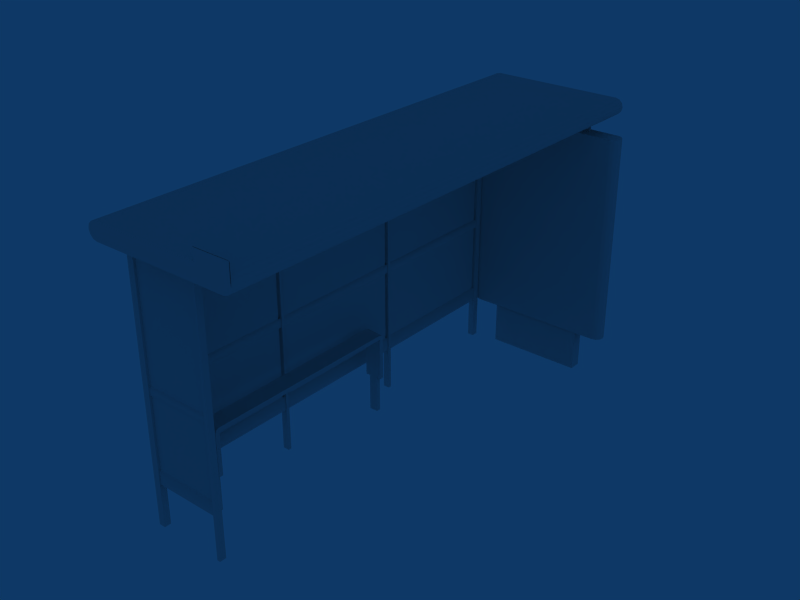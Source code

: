 # Source: Insignia.blend  (saved by Blender 2.49.2; exported with 4.5.12 LTS)
import bpy
from mathutils import Matrix  # noqa: F401  (used for matrix-valued properties, if any)

bpy.ops.wm.read_factory_settings(use_empty=True)
scene = bpy.context.scene
scene.name = 'Scene'

# ---- collections
col_collection_1 = bpy.data.collections.new('Collection 1'); scene.collection.children.link(col_collection_1)

# ---- world
world_world = bpy.data.worlds.new('World'); scene.world = world_world
world_world.color = (0.05656, 0.2208, 0.4)
world_world.use_sun_shadow = False
world_world.sun_shadow_jitter_overblur = 0.0
world_world.cycles.sampling_method = 'MANUAL'
world_world.cycles.sample_map_resolution = 256

# ---- meshes
me_cube = bpy.data.meshes.new('Cube')
me_cube.from_pydata([(0.01, -1.945, 0.28), (0.01, -0.695, 0.28), (0.01, -0.695, 2.22), (0.01, -1.945, 2.22), (0.255, 2.155, 0.15), (1.155, 2.155, 0.15), (1.155, 2.155, -0.25), (0.255, 2.155, -0.25), (0.255, 2.045, -0.25), (1.155, 2.045, -0.25), (1.155, 2.045, 0.15), (0.255, 2.045, 0.15), (-0.004952, 2.062, 2.1), (-0.015, 2.1, 2.1), (-0.004952, 2.137, 2.1), (0.0225, 2.165, 2.1), (0.06, 2.025, 2.1), (0.0225, 2.035, 2.1), (-0.015, 2.1, 0.15), (-0.004952, 2.062, 0.15), (-0.004952, 2.137, 0.15), (0.0225, 2.165, 0.15), (0.0225, 2.035, 0.15), (0.06, 2.025, 0.15), (1.35, 2.025, 0.15), (1.35, 2.175, 0.15), (1.387, 2.165, 0.15), (1.387, 2.035, 0.15), (1.415, 2.062, 0.15), (1.415, 2.137, 0.15), (1.425, 2.1, 0.15), (1.387, 2.165, 2.1), (1.35, 2.175, 2.1), (1.387, 2.035, 2.1), (1.415, 2.062, 2.1), (1.425, 2.1, 2.1), (1.415, 2.137, 2.1), (0.06, 2.175, 2.1), (1.35, 2.025, 2.1), (0.06, 2.175, 0.15), (0.02, -1.965, 0.15), (0.02, -1.965, 0.27), (0.02, -1.965, 2.22), (0.02, -1.965, 2.25), (0.02, -0.675, 2.25), (0.02, -0.675, 2.22), (0.01, -1.965, 0.28), (0.01, -0.675, 0.28), (0.02, -0.675, 0.27), (0.02, -0.675, 0.15), (0.03, -1.965, -0.25), (0.03, -1.965, 2.25), (0.03, -2.025, 2.25), (0.03, -2.025, -0.25), (-0.03, -1.965, -0.25), (-0.03, -1.965, 2.25), (0.03, -1.965, 2.25), (0.03, -1.965, -0.25), (-0.03, -2.025, -0.25), (-0.03, -2.025, 2.25), (-0.03, -1.965, 2.25), (-0.03, -1.965, -0.25), (0.03, -2.025, -0.25), (0.03, -2.025, 2.25), (-0.03, -2.025, 2.25), (-0.03, -2.025, -0.25), (-0.03, -0.675, -0.25), (-0.03, -0.675, 2.31), (0.03, -0.675, 2.31), (0.03, -0.675, -0.25), (-0.03, -0.645, -0.25), (-0.03, -0.645, 2.31), (-0.03, -0.675, 2.31), (-0.03, -0.675, -0.25), (0.03, -0.645, -0.25), (0.03, -0.645, 2.31), (-0.03, -0.645, 2.31), (-0.03, -0.645, -0.25), (0.03, -0.675, -0.25), (0.03, -0.675, 2.31), (0.03, -0.645, 2.31), (0.03, -0.645, -0.25), (-0.02, -1.965, 2.22), (0.02, -1.965, 2.22), (0.02, -0.675, 2.22), (-0.02, -0.675, 2.22), (-0.02, -0.675, 0.15), (-0.02, -0.675, 0.27), (-0.01, -0.675, 0.28), (-0.01, -1.965, 0.28), (-0.02, -0.675, 2.22), (-0.02, -0.675, 2.25), (-0.02, -1.965, 2.25), (-0.02, -1.965, 2.22), (-0.02, -1.965, 0.27), (-0.02, -1.965, 0.15), (-0.02, -0.675, 0.94), (-0.02, -1.965, 0.94), (-0.02, -0.675, 1.01), (-0.02, -1.965, 1.01), (-0.01, -0.675, 0.93), (-0.01, -1.965, 0.93), (-0.01, -0.675, 1.02), (-0.01, -1.965, 1.02), (-0.01, -1.945, 2.22), (-0.01, -0.695, 2.22), (-0.01, -0.695, 0.28), (-0.01, -1.945, 0.28), (-0.01, -0.645, 1.02), (-0.01, 0.645, 1.02), (-0.01, -0.645, 0.93), (-0.01, 0.645, 0.93), (-0.02, -0.645, 1.01), (-0.02, 0.645, 1.01), (-0.02, -0.645, 0.94), (-0.02, 0.645, 0.94), (-0.02, -0.645, 0.15), (-0.02, -0.645, 0.27), (-0.02, -0.645, 2.22), (-0.02, -0.645, 2.25), (-0.02, 0.645, 2.25), (-0.02, 0.645, 2.22), (-0.01, -0.645, 0.28), (-0.01, 0.645, 0.28), (-0.02, 0.645, 0.27), (-0.02, 0.645, 0.15), (-0.02, 0.645, 2.22), (0.02, 0.645, 2.22), (0.02, -0.645, 2.22), (-0.02, -0.645, 2.22), (0.02, 0.645, 0.15), (0.02, 0.645, 0.27), (0.01, 0.645, 0.28), (0.01, -0.645, 0.28), (0.02, 0.645, 2.22), (0.02, 0.645, 2.25), (0.02, -0.645, 2.25), (0.02, -0.645, 2.22), (0.02, -0.645, 0.27), (0.02, -0.645, 0.15), (0.02, 0.645, 0.94), (0.02, -0.645, 0.94), (0.02, 0.645, 1.01), (0.02, -0.645, 1.01), (0.01, 0.645, 0.93), (0.01, -0.645, 0.93), (0.01, 0.645, 1.02), (0.01, -0.645, 1.02), (0.01, 0.675, 1.02), (0.01, 1.965, 1.02), (0.01, 0.675, 0.93), (0.01, 1.965, 0.93), (0.02, 0.675, 1.01), (0.02, 1.965, 1.01), (0.02, 0.675, 0.94), (0.02, 1.965, 0.94), (0.02, 0.675, 0.15), (0.02, 0.675, 0.27), (0.02, 0.675, 2.22), (0.02, 0.675, 2.25), (0.02, 1.965, 2.25), (0.02, 1.965, 2.22), (0.01, 0.675, 0.28), (0.01, 1.965, 0.28), (0.02, 1.965, 0.27), (0.02, 1.965, 0.15), (-0.02, 0.675, 2.22), (0.02, 0.675, 2.22), (0.02, 1.965, 2.22), (-0.02, 1.965, 2.22), (-0.02, 1.965, 0.15), (-0.02, 1.965, 0.27), (-0.01, 1.965, 0.28), (-0.01, 0.675, 0.28), (-0.02, 1.965, 2.22), (-0.02, 1.965, 2.25), (-0.02, 0.675, 2.25), (-0.02, 0.675, 2.22), (-0.02, 0.675, 0.27), (-0.02, 0.675, 0.15), (-0.02, 1.965, 0.94), (-0.02, 0.675, 0.94), (-0.02, 1.965, 1.01), (-0.02, 0.675, 1.01), (-0.01, 1.965, 0.93), (-0.01, 0.675, 0.93), (-0.01, 1.965, 1.02), (-0.01, 0.675, 1.02), (0.03, 0.675, -0.25), (0.03, 0.675, 2.31), (0.03, 0.645, 2.31), (0.03, 0.645, -0.25), (-0.03, 0.675, -0.25), (-0.03, 0.675, 2.31), (0.03, 0.675, 2.31), (0.03, 0.675, -0.25), (-0.03, 0.645, -0.25), (-0.03, 0.645, 2.31), (-0.03, 0.675, 2.31), (-0.03, 0.675, -0.25), (0.03, 0.645, -0.25), (0.03, 0.645, 2.31), (-0.03, 0.645, 2.31), (-0.03, 0.645, -0.25), (-0.03, 1.965, -0.25), (-0.03, 1.965, 2.25), (0.03, 1.965, 2.25), (0.03, 1.965, -0.25), (-0.03, 2.025, -0.25), (-0.03, 2.025, 2.25), (-0.03, 1.965, 2.25), (-0.03, 1.965, -0.25), (0.03, 2.025, -0.25), (0.03, 2.025, 2.25), (-0.03, 2.025, 2.25), (-0.03, 2.025, -0.25), (0.03, 1.965, -0.25), (0.03, 1.965, 2.25), (0.03, 2.025, 2.25), (0.03, 2.025, -0.25), (-0.01, -0.625, 0.28), (-0.01, 0.625, 0.28), (-0.01, 0.625, 2.22), (-0.01, -0.625, 2.22), (0.01, -0.625, 2.22), (0.01, 0.625, 2.22), (0.01, 0.625, 0.28), (0.01, -0.625, 0.28), (0.01, 0.695, 0.28), (0.01, 1.945, 0.28), (0.01, 1.945, 2.22), (0.01, 0.695, 2.22), (-0.01, 0.695, 2.22), (-0.01, 1.945, 2.22), (-0.01, 1.945, 0.28), (-0.01, 0.695, 0.28), (0.63, -1.965, -0.25), (0.63, -1.965, 2.26), (0.66, -1.965, 2.26), (0.66, -1.965, -0.25), (0.63, -2.025, -0.25), (0.63, -2.025, 2.26), (0.63, -1.965, 2.26), (0.63, -1.965, -0.25), (0.66, -2.025, -0.25), (0.66, -2.025, 2.26), (0.63, -2.025, 2.26), (0.63, -2.025, -0.25), (0.66, -1.965, -0.25), (0.66, -1.965, 2.26), (0.66, -2.025, 2.26), (0.66, -2.025, -0.25), (0.03, -1.975, 0.15), (0.03, -1.975, 0.27), (0.03, -1.985, 0.28), (0.63, -1.985, 0.28), (0.63, -1.975, 0.27), (0.63, -1.975, 0.15), (0.63, -2.015, 0.15), (0.63, -2.015, 0.27), (0.63, -2.005, 0.28), (0.03, -2.005, 0.28), (0.03, -2.015, 0.27), (0.03, -2.015, 0.15), (0.03, -1.985, 1.02), (0.63, -1.985, 1.02), (0.03, -1.985, 0.93), (0.63, -1.985, 0.93), (0.03, -1.975, 1.01), (0.63, -1.975, 1.01), (0.03, -1.975, 0.94), (0.63, -1.975, 0.94), (0.63, -2.015, 0.94), (0.03, -2.015, 0.94), (0.63, -2.015, 1.01), (0.03, -2.015, 1.01), (0.63, -2.005, 0.93), (0.03, -2.005, 0.93), (0.63, -2.005, 1.02), (0.03, -2.005, 1.02), (0.03, -1.975, 2.22), (0.03, -1.975, 2.25), (0.63, -1.975, 2.25), (0.63, -1.975, 2.22), (0.63, -2.015, 2.22), (0.63, -2.015, 2.25), (0.03, -2.015, 2.25), (0.03, -2.015, 2.22), (-0.03, 2.13, 2.25), (-0.03, 2.07, 2.25), (1.2, 2.13, 2.25), (1.2, 2.07, 2.25), (-0.03, 2.13, 2.31), (1.2, 2.13, 2.31), (1.2, 2.07, 2.31), (-0.03, 2.07, 2.31), (-0.03, -2.025, 2.31), (1.2, -2.025, 2.31), (1.2, -1.965, 2.31), (-0.03, -1.965, 2.31), (1.2, -2.025, 2.25), (1.2, -1.965, 2.25), (-0.03, -2.025, 2.25), (-0.03, -1.965, 2.25), (1.2, 2.345, 2.31), (-0.03, 2.345, 2.31), (1.2, -2.24, 2.31), (-0.03, -2.24, 2.31), (1.2, 2.345, 2.22), (-0.03, 2.345, 2.22), (-0.03, -2.24, 2.22), (1.2, -2.24, 2.22), (-0.03, 2.35, 2.22), (1.2, 2.35, 2.37), (-0.03, 2.35, 2.37), (-0.03, -2.245, 2.22), (-0.03, -2.245, 2.37), (1.2, -2.245, 2.37), (1.237, 2.35, 2.36), (1.238, -2.245, 2.36), (1.265, 2.35, 2.333), (1.2, 2.35, 2.22), (1.237, 2.35, 2.23), (1.238, -2.245, 2.23), (1.265, -2.245, 2.258), (1.265, 2.35, 2.258), (1.275, 2.35, 2.295), (1.275, -2.245, 2.295), (1.2, -2.245, 2.22), (1.265, -2.245, 2.333), (-0.09495, -2.245, 2.333), (-0.105, -2.245, 2.295), (-0.105, 2.35, 2.295), (-0.09495, 2.35, 2.258), (-0.09495, -2.245, 2.258), (-0.0675, -2.245, 2.23), (-0.0675, 2.35, 2.23), (-0.09495, 2.35, 2.333), (-0.0675, -2.245, 2.36), (-0.0675, 2.35, 2.36), (1.115, 2.09, 2.25), (1.115, 2.09, 2.1), (1.115, 2.11, 2.25), (1.115, 2.11, 2.1), (1.095, 2.11, 2.1), (1.095, 2.11, 2.25), (1.095, 2.09, 2.1), (1.095, 2.09, 2.25), (0.295, 2.09, 2.25), (0.295, 2.09, 2.1), (0.295, 2.11, 2.25), (0.295, 2.11, 2.1), (0.315, 2.11, 2.1), (0.315, 2.11, 2.25), (0.315, 2.09, 2.1), (0.315, 2.09, 2.25), (-0.03, -1.965, 2.25), (-0.03, -2.025, 2.25), (1.2, -1.965, 2.25), (1.2, -2.025, 2.25), (1.2, 2.07, 2.25), (1.2, 2.13, 2.25), (-0.03, 2.07, 2.25), (-0.03, 2.13, 2.25), (0.06, 2.1, 2.1), (0.0225, 2.165, 2.1), (0.06, 2.175, 2.1), (0.0225, 2.035, 2.1), (-0.004952, 2.062, 2.1), (-0.015, 2.1, 2.1), (-0.004952, 2.137, 2.1), (1.35, 2.025, 2.1), (1.415, 2.137, 2.1), (1.425, 2.1, 2.1), (1.415, 2.062, 2.1), (1.387, 2.035, 2.1), (1.35, 2.175, 2.1), (1.387, 2.165, 2.1), (1.35, 2.1, 2.1), (0.06, 2.025, 2.1), (-0.0675, 2.35, 2.36), (-0.09495, 2.35, 2.333), (-0.0675, 2.35, 2.23), (-0.09495, 2.35, 2.258), (-0.105, 2.35, 2.295), (-0.03, 2.35, 2.295), (1.2, 2.35, 2.295), (1.275, 2.35, 2.295), (1.265, 2.35, 2.258), (1.237, 2.35, 2.23), (1.2, 2.35, 2.22), (1.265, 2.35, 2.333), (1.237, 2.35, 2.36), (-0.03, 2.35, 2.37), (1.2, 2.35, 2.37), (-0.03, 2.35, 2.22), (-0.0675, -2.245, 2.36), (-0.0675, -2.245, 2.23), (-0.09495, -2.245, 2.258), (-0.03, -2.245, 2.295), (-0.105, -2.245, 2.295), (-0.09495, -2.245, 2.333), (1.2, -2.245, 2.22), (1.275, -2.245, 2.295), (1.2, -2.245, 2.295), (1.265, -2.245, 2.258), (1.238, -2.245, 2.23), (-0.03, -2.245, 2.37), (-0.03, -2.245, 2.22), (0.255, 2.045, 0.15), (1.155, 2.045, 0.15), (1.155, 2.045, -0.25), (0.255, 2.045, -0.25), (0.255, 2.155, -0.25), (1.155, 2.155, -0.25), (1.155, 2.155, 0.15), (0.255, 2.155, 0.15), (0.01, -1.965, 1.02), (0.01, -0.675, 1.02), (0.01, -1.965, 0.93), (0.01, -0.675, 0.93), (0.02, -1.965, 1.01), (0.02, -0.675, 1.01), (0.02, -1.965, 0.94), (0.02, -0.675, 0.94), (1.275, -2.245, 2.37), (1.2, -2.245, 2.37), (1.275, -2.245, 2.47), (0.95, -2.245, 2.47), (0.95, -2.245, 2.37), (0.95, -2.24, 2.37), (0.95, -2.24, 2.47), (1.275, -2.24, 2.47), (1.2, -2.24, 2.37), (1.275, -2.24, 2.37), (1.2, -2.24, 2.295), (1.275, -2.24, 2.295), (0.13, -1.63, -0.25), (0.13, -1.63, 0.1), (0.21, -1.63, 0.1), (0.21, -1.63, -0.25), (0.25, -1.63, 0.1), (0.09, -1.63, 0.1), (0.25, -1.62, 0.53), (0.09, -1.62, 0.54), (0.25, -1.59, 0.54), (0.09, -1.59, 0.55), (0.09, -1.63, 0.51), (0.25, -1.63, 0.5), (0.09, 0.27, 0.55), (0.25, 0.27, 0.54), (0.09, -1.59, 0.51), (0.09, -1.59, 0.1), (0.13, -1.59, -0.25), (0.13, -1.59, 0.1), (0.09, -1.63, 0.51), (0.09, -1.63, 0.1), (0.13, -1.63, -0.25), (0.13, -1.63, 0.1), (0.25, -1.59, 0.1), (0.21, -1.59, -0.25), (0.21, -1.59, 0.1), (0.25, -1.63, 0.5), (0.25, -1.62, 0.53), (0.25, -1.63, 0.1), (0.21, -1.63, -0.25), (0.21, -1.63, 0.1), (0.25, -1.59, 0.5), (0.09, -1.59, 0.1), (0.25, -1.59, 0.1), (0.09, -1.59, 0.51), (0.13, -1.59, -0.25), (0.21, -1.59, -0.25), (0.21, -1.59, 0.1), (0.13, -1.59, 0.1), (0.25, 0.27, 0.54), (0.25, -1.59, 0.5), (0.25, 0.27, 0.5), (0.25, -1.59, 0.54), (0.09, -0.66, 0.55), (0.25, -0.66, 0.54), (0.09, -1.125, 0.55), (0.09, -0.195, 0.55), (0.25, -1.125, 0.54), (0.25, -0.195, 0.54), (0.25, -0.66, 0.54), (0.25, -0.66, 0.5), (0.25, -0.195, 0.54), (0.25, -1.125, 0.54), (0.25, -1.125, 0.5), (0.25, -0.195, 0.5), (0.25, 0.27, 0.54), (0.25, 0.27, 0.5), (0.21, 0.31, 0.1), (0.21, 0.31, -0.25), (0.25, 0.31, 0.1), (0.25, 0.3, 0.53), (0.25, 0.31, 0.5), (0.21, 0.27, 0.1), (0.21, 0.27, -0.25), (0.25, 0.27, 0.1), (0.13, 0.31, 0.1), (0.13, 0.31, -0.25), (0.09, 0.31, 0.1), (0.09, 0.31, 0.51), (0.13, 0.27, 0.1), (0.13, 0.27, -0.25), (0.09, 0.27, 0.1), (0.09, 0.27, 0.51), (0.25, 0.31, 0.5), (0.09, 0.31, 0.51), (0.09, 0.27, 0.55), (0.25, 0.27, 0.54), (0.09, 0.3, 0.54), (0.25, 0.3, 0.53), (0.09, 0.31, 0.1), (0.25, 0.31, 0.1), (0.21, 0.31, -0.25), (0.21, 0.31, 0.1), (0.13, 0.31, 0.1), (0.13, 0.31, -0.25), (0.13, 0.27, 0.1), (0.21, 0.27, 0.1), (0.21, 0.27, -0.25), (0.13, 0.27, -0.25), (0.09, 0.27, 0.51), (0.25, 0.27, 0.1), (0.09, 0.27, 0.1), (0.25, 0.27, 0.5), (0.7176, 0.1326, 2.3), (0.6568, 0.1732, 2.3), (0.585, 0.1875, 2.3), (0.5132, 0.1732, 2.3), (0.4524, 0.1326, 2.3), (0.4118, 0.07175, 2.3), (0.3975, -6.557e-07, 2.3), (0.4118, -0.07175, 2.3), (0.4524, -0.1326, 2.3), (0.5132, -0.1732, 2.3), (0.585, -0.1875, 2.3), (0.6568, -0.1732, 2.3), (0.7176, -0.1326, 2.3), (0.7582, -0.07175, 2.3), (0.7725, -5.364e-07, 2.3), (0.7582, 0.07175, 2.3), (0.585, -7.153e-07, 2.265), (0.03, -1.985, 0.28), (0.63, -1.985, 0.28), (0.63, -1.985, 2.22), (0.03, -1.985, 2.22), (0.03, -2.005, 2.22), (0.63, -2.005, 2.22), (0.63, -2.005, 0.28), (0.03, -2.005, 0.28)], [], [(0, 1, 2, 3), (9, 6, 5, 10), (11, 4, 7, 8), (13, 18, 19, 12), (14, 20, 18, 13), (15, 21, 20, 14), (17, 22, 23, 16), (12, 19, 22, 17), (39, 21, 15, 37), (33, 38, 24, 27), (36, 29, 26, 31), (31, 26, 25, 32), (33, 27, 28, 34), (34, 28, 30, 35), (35, 30, 29, 36), (39, 37, 32, 25), (16, 23, 24, 38), (44, 43, 42, 45), (48, 47, 46, 41), (49, 48, 41, 40), (50, 51, 52, 53), (57, 54, 55, 56), (58, 59, 60, 61), (65, 62, 63, 64), (66, 69, 68, 67), (73, 72, 71, 70), (74, 77, 76, 75), (81, 80, 79, 78), (84, 83, 82, 85), (86, 95, 94, 87), (87, 94, 89, 88), (91, 90, 93, 92), (96, 97, 99, 98), (97, 96, 100, 101), (98, 99, 103, 102), (107, 104, 105, 106), (113, 112, 108, 109), (114, 115, 111, 110), (115, 114, 112, 113), (120, 121, 118, 119), (124, 117, 122, 123), (125, 116, 117, 124), (127, 128, 129, 126), (130, 131, 138, 139), (131, 132, 133, 138), (135, 136, 137, 134), (140, 142, 143, 141), (141, 145, 144, 140), (142, 146, 147, 143), (153, 149, 148, 152), (154, 150, 151, 155), (155, 153, 152, 154), (160, 159, 158, 161), (164, 163, 162, 157), (165, 164, 157, 156), (168, 167, 166, 169), (170, 179, 178, 171), (171, 178, 173, 172), (175, 174, 177, 176), (180, 181, 183, 182), (181, 180, 184, 185), (182, 183, 187, 186), (188, 189, 190, 191), (195, 192, 193, 194), (196, 197, 198, 199), (203, 200, 201, 202), (204, 207, 206, 205), (211, 210, 209, 208), (212, 215, 214, 213), (219, 218, 217, 216), (220, 223, 222, 221), (227, 226, 225, 224), (228, 229, 230, 231), (235, 232, 233, 234), (236, 237, 238, 239), (243, 240, 241, 242), (244, 245, 246, 247), (251, 248, 249, 250), (256, 253, 254, 255), (257, 252, 253, 256), (258, 259, 262, 263), (259, 260, 261, 262), (269, 268, 264, 265), (270, 271, 267, 266), (271, 270, 268, 269), (272, 274, 275, 273), (273, 277, 276, 272), (274, 278, 279, 275), (282, 283, 280, 281), (285, 286, 287, 284), (290, 288, 292, 293), (289, 291, 294, 295), (302, 300, 297, 296), (301, 303, 299, 298), (304, 306, 307, 305), (304, 305, 309, 308), (305, 307, 310, 309), (307, 306, 311, 310), (306, 304, 308, 311), (313, 314, 316, 317), (313, 317, 319, 318), (318, 319, 329, 320), (320, 329, 327, 326), (322, 323, 328, 321), (325, 324, 323, 322), (326, 327, 324, 325), (332, 333, 334, 331), (333, 336, 335, 334), (336, 312, 315, 335), (337, 332, 331, 330), (339, 337, 330, 338), (314, 339, 338, 316), (340, 341, 343, 342), (342, 343, 344, 345), (341, 340, 347, 346), (344, 346, 347, 345), (351, 349, 348, 350), (354, 355, 348, 349), (353, 352, 351, 350), (355, 354, 352, 353), (356, 358, 359, 357), (363, 361, 360, 362), (366, 365, 370, 364), (370, 369, 368, 364), (379, 364, 368, 367), (371, 375, 374, 378), (372, 378, 374, 373), (376, 378, 372, 377), (371, 376, 366, 379), (381, 380, 393, 385), (381, 385, 383, 384), (383, 385, 395, 382), (388, 389, 390, 386), (391, 387, 388, 386), (391, 386, 394, 392), (395, 393, 394, 390), (398, 397, 408, 399), (401, 400, 398, 399), (401, 399, 407, 396), (405, 404, 402, 406), (402, 426, 407, 408), (409, 412, 411, 410), (416, 415, 414, 413), (422, 418, 417, 421), (423, 419, 420, 424), (424, 422, 421, 423), (404, 405, 403), (404, 403, 425, 426), (427, 428, 429, 425), (432, 434, 430, 431), (435, 433, 434, 436), (438, 437, 440, 439), (443, 445, 446, 444), (448, 443, 444, 447), (441, 448, 447, 442), (456, 455, 451, 452), (458, 454, 453, 457), (463, 462, 476, 478), (464, 459, 476, 462), (466, 465, 460, 461), (469, 468, 470, 467), (473, 472, 471, 474), (445, 483, 481, 446), (483, 480, 479, 481), (480, 484, 482, 479), (484, 450, 449, 482), (475, 487, 490, 477), (487, 485, 486, 490), (485, 488, 489, 486), (488, 478, 476, 489), (493, 498, 499, 494), (495, 497, 492, 500), (496, 491, 492, 497), (501, 502, 506, 505), (503, 507, 508, 504), (516, 515, 510, 509), (509, 510, 513, 514), (514, 513, 511, 512), (519, 518, 517, 520), (522, 521, 524, 523), (526, 528, 525, 527), (530, 529, 545), (531, 530, 545), (532, 531, 545), (533, 532, 545), (534, 533, 545), (535, 534, 545), (536, 535, 545), (537, 536, 545), (538, 537, 545), (539, 538, 545), (540, 539, 545), (541, 540, 545), (542, 541, 545), (543, 542, 545), (544, 543, 545), (529, 544, 545), (546, 549, 548, 547), (553, 552, 551, 550)])
me_cube.polygons.foreach_set('use_smooth', [1, 1, 1, 1, 1, 1, 1, 1, 1, 1, 1, 1, 1, 1, 1, 1, 1, 1, 1, 1, 1, 1, 1, 1, 1, 1, 1, 1, 1, 1, 1, 1, 1, 1, 1, 1, 1, 1, 1, 1, 1, 1, 1, 1, 1, 1, 1, 1, 1, 1, 1, 1, 1, 1, 1, 1, 1, 1, 1, 1, 1, 1, 1, 1, 1, 1, 1, 1, 1, 1, 1, 1, 1, 1, 1, 1, 1, 1, 1, 1, 1, 1, 1, 1, 1, 1, 1, 1, 1, 1, 1, 1, 1, 1, 1, 1, 1, 1, 1, 1, 1, 1, 1, 1, 1, 1, 1, 1, 1, 1, 1, 1, 1, 1, 1, 1, 1, 1, 1, 1, 1, 1, 1, 1, 1, 1, 1, 1, 1, 1, 1, 1, 1, 1, 1, 1, 1, 1, 1, 1, 1, 1, 1, 1, 1, 1, 1, 1, 1, 1, 1, 1, 1, 1, 1, 1, 1, 1, 1, 1, 1, 1, 1, 1, 1, 1, 1, 1, 1, 1, 1, 1, 1, 1, 1, 1, 1, 1, 1, 1, 1, 0, 0, 0, 0, 0, 0, 0, 0, 0, 0, 0, 0, 0, 0, 0, 0, 1, 1])
_uv = me_cube.uv_layers.new(name='UVTex')
_uv.uv.foreach_set('vector', [0.001953, 6.145e-08, 0.3242, 0.0, 0.3242, 0.9961, 0.001953, 0.9961, 0.3594, 0.3477, 0.3594, 0.4102, 0.332, 0.4102, 0.332, 0.3477, 0.332, 0.4102, 0.332, 0.3477, 0.3594, 0.3477, 0.3594, 0.4102, 0.3437, 0.3477, 0.3437, 0.9961, 0.3464, 0.9961, 0.3464, 0.3477, 0.3411, 0.3477, 0.3411, 0.9961, 0.3437, 0.9961, 0.3437, 0.3477, 0.3385, 0.3477, 0.3385, 0.9961, 0.3411, 0.9961, 0.3411, 0.3477, 0.349, 0.3477, 0.349, 0.9961, 0.3516, 0.9961, 0.3516, 0.3477, 0.3464, 0.3477, 0.3464, 0.9961, 0.349, 0.9961, 0.349, 0.3477, 0.3359, 0.9961, 0.3385, 0.9961, 0.3385, 0.3477, 0.3359, 0.3477, 0.3385, 0.3477, 0.3359, 0.3477, 0.3359, 0.9961, 0.3385, 0.9961, 0.3464, 0.3477, 0.3464, 0.9961, 0.349, 0.9961, 0.349, 0.3477, 0.349, 0.3477, 0.349, 0.9961, 0.3516, 0.9961, 0.3516, 0.3477, 0.3385, 0.3477, 0.3385, 0.9961, 0.3411, 0.9961, 0.3411, 0.3477, 0.3411, 0.3477, 0.3411, 0.9961, 0.3437, 0.9961, 0.3437, 0.3477, 0.3437, 0.3477, 0.3437, 0.9961, 0.3464, 0.9961, 0.3464, 0.3477, 0.7285, 0.0, 0.7285, 1.0, 0.3906, 1.0, 0.3906, 6.113e-08, 0.3906, 1.0, 0.3906, 6.113e-08, 0.7285, 0.0, 0.7285, 1.0, 0.3438, 0.9961, 0.3437, 0.3477, 0.3594, 0.3477, 0.3594, 0.9961, 0.332, 0.9961, 0.3281, 0.9961, 0.3281, 0.3477, 0.332, 0.3477, 0.3594, 0.9961, 0.332, 0.9961, 0.332, 0.3477, 0.3594, 0.3477, 0.3516, 0.3477, 0.3516, 0.9961, 0.3359, 0.9961, 0.3359, 0.3477, 0.3516, 0.3477, 0.3359, 0.3477, 0.3359, 0.9961, 0.3516, 0.9961, 0.3516, 0.3477, 0.3516, 0.9961, 0.3359, 0.9961, 0.3359, 0.3477, 0.3516, 0.3477, 0.3359, 0.3477, 0.3359, 0.9961, 0.3516, 0.9961, 0.3516, 0.3477, 0.3359, 0.3477, 0.3359, 0.9961, 0.3516, 0.9961, 0.3516, 0.3477, 0.3516, 0.9961, 0.3359, 0.9961, 0.3359, 0.3477, 0.3516, 0.3477, 0.3359, 0.3477, 0.3359, 0.9961, 0.3516, 0.9961, 0.3516, 0.3477, 0.3516, 0.9961, 0.3359, 0.9961, 0.3359, 0.3477, 0.3438, 0.9961, 0.3437, 0.3477, 0.3594, 0.3477, 0.3594, 0.9961, 0.3594, 0.9961, 0.3594, 0.3477, 0.332, 0.3477, 0.332, 0.9961, 0.332, 0.9961, 0.332, 0.3477, 0.3281, 0.3477, 0.3281, 0.9961, 0.3438, 0.9961, 0.3594, 0.9961, 0.3594, 0.3477, 0.3437, 0.3477, 0.3828, 0.9961, 0.3828, 0.3477, 0.3672, 0.3477, 0.3672, 0.9961, 0.3828, 0.3477, 0.3828, 0.9961, 0.3867, 0.9961, 0.3867, 0.3477, 0.3672, 0.9961, 0.3672, 0.3477, 0.3633, 0.3477, 0.3633, 0.9961, 0.001953, 6.145e-08, 0.001953, 0.9961, 0.3242, 0.9961, 0.3242, 0.0, 0.3672, 0.9961, 0.3672, 0.3477, 0.3633, 0.3477, 0.3633, 0.9961, 0.3828, 0.3477, 0.3828, 0.9961, 0.3867, 0.9961, 0.3867, 0.3477, 0.3828, 0.9961, 0.3828, 0.3477, 0.3672, 0.3477, 0.3672, 0.9961, 0.3438, 0.9961, 0.3594, 0.9961, 0.3594, 0.3477, 0.3437, 0.3477, 0.332, 0.9961, 0.332, 0.3477, 0.3281, 0.3477, 0.3281, 0.9961, 0.3594, 0.9961, 0.3594, 0.3477, 0.332, 0.3477, 0.332, 0.9961, 0.3438, 0.9961, 0.3437, 0.3477, 0.3594, 0.3477, 0.3594, 0.9961, 0.3594, 0.9961, 0.332, 0.9961, 0.332, 0.3477, 0.3594, 0.3477, 0.332, 0.9961, 0.3281, 0.9961, 0.3281, 0.3477, 0.332, 0.3477, 0.3438, 0.9961, 0.3437, 0.3477, 0.3594, 0.3477, 0.3594, 0.9961, 0.3828, 0.9961, 0.3672, 0.9961, 0.3672, 0.3477, 0.3828, 0.3477, 0.3828, 0.3477, 0.3867, 0.3477, 0.3867, 0.9961, 0.3828, 0.9961, 0.3672, 0.9961, 0.3633, 0.9961, 0.3633, 0.3477, 0.3672, 0.3477, 0.3672, 0.9961, 0.3633, 0.9961, 0.3633, 0.3477, 0.3672, 0.3477, 0.3828, 0.3477, 0.3867, 0.3477, 0.3867, 0.9961, 0.3828, 0.9961, 0.3828, 0.9961, 0.3672, 0.9961, 0.3672, 0.3477, 0.3828, 0.3477, 0.3438, 0.9961, 0.3437, 0.3477, 0.3594, 0.3477, 0.3594, 0.9961, 0.332, 0.9961, 0.3281, 0.9961, 0.3281, 0.3477, 0.332, 0.3477, 0.3594, 0.9961, 0.332, 0.9961, 0.332, 0.3477, 0.3594, 0.3477, 0.3438, 0.9961, 0.3437, 0.3477, 0.3594, 0.3477, 0.3594, 0.9961, 0.3594, 0.9961, 0.3594, 0.3477, 0.332, 0.3477, 0.332, 0.9961, 0.332, 0.9961, 0.332, 0.3477, 0.3281, 0.3477, 0.3281, 0.9961, 0.3438, 0.9961, 0.3594, 0.9961, 0.3594, 0.3477, 0.3437, 0.3477, 0.3828, 0.9961, 0.3828, 0.3477, 0.3672, 0.3477, 0.3672, 0.9961, 0.3828, 0.3477, 0.3828, 0.9961, 0.3867, 0.9961, 0.3867, 0.3477, 0.3672, 0.9961, 0.3672, 0.3477, 0.3633, 0.3477, 0.3633, 0.9961, 0.3516, 0.3477, 0.3516, 0.9961, 0.3359, 0.9961, 0.3359, 0.3477, 0.3516, 0.3477, 0.3359, 0.3477, 0.3359, 0.9961, 0.3516, 0.9961, 0.3516, 0.3477, 0.3516, 0.9961, 0.3359, 0.9961, 0.3359, 0.3477, 0.3516, 0.3477, 0.3359, 0.3477, 0.3359, 0.9961, 0.3516, 0.9961, 0.3516, 0.3477, 0.3359, 0.3477, 0.3359, 0.9961, 0.3516, 0.9961, 0.3516, 0.3477, 0.3516, 0.9961, 0.3359, 0.9961, 0.3359, 0.3477, 0.3516, 0.3477, 0.3359, 0.3477, 0.3359, 0.9961, 0.3516, 0.9961, 0.3516, 0.3477, 0.3516, 0.9961, 0.3359, 0.9961, 0.3359, 0.3477, 0.001953, 6.145e-08, 0.001953, 0.9961, 0.3242, 0.9961, 0.3242, 0.0, 0.001953, 6.145e-08, 0.3242, 0.0, 0.3242, 0.9961, 0.001953, 0.9961, 0.001953, 6.145e-08, 0.3242, 0.0, 0.3242, 0.9961, 0.001953, 0.9961, 0.001953, 6.145e-08, 0.001953, 0.9961, 0.3242, 0.9961, 0.3242, 0.0, 0.3516, 0.3477, 0.3516, 0.9961, 0.3359, 0.9961, 0.3359, 0.3477, 0.3516, 0.3477, 0.3359, 0.3477, 0.3359, 0.9961, 0.3516, 0.9961, 0.3516, 0.3477, 0.3516, 0.9961, 0.3359, 0.9961, 0.3359, 0.3477, 0.3516, 0.3477, 0.3359, 0.3477, 0.3359, 0.9961, 0.3516, 0.9961, 0.332, 0.9961, 0.332, 0.3477, 0.3281, 0.3477, 0.3281, 0.9961, 0.3594, 0.9961, 0.3594, 0.3477, 0.332, 0.3477, 0.332, 0.9961, 0.3594, 0.9961, 0.332, 0.9961, 0.332, 0.3477, 0.3594, 0.3477, 0.332, 0.9961, 0.3281, 0.9961, 0.3281, 0.3477, 0.332, 0.3477, 0.3672, 0.9961, 0.3672, 0.3477, 0.3633, 0.3477, 0.3633, 0.9961, 0.3828, 0.3477, 0.3828, 0.9961, 0.3867, 0.9961, 0.3867, 0.3477, 0.3828, 0.9961, 0.3828, 0.3477, 0.3672, 0.3477, 0.3672, 0.9961, 0.3828, 0.9961, 0.3672, 0.9961, 0.3672, 0.3477, 0.3828, 0.3477, 0.3828, 0.3477, 0.3867, 0.3477, 0.3867, 0.9961, 0.3828, 0.9961, 0.3672, 0.9961, 0.3633, 0.9961, 0.3633, 0.3477, 0.3672, 0.3477, 0.3438, 0.9961, 0.3594, 0.9961, 0.3594, 0.3477, 0.3437, 0.3477, 0.3438, 0.9961, 0.3437, 0.3477, 0.3594, 0.3477, 0.3594, 0.9961, 0.3594, 0.3477, 0.3594, 0.9961, 0.3437, 0.9961, 0.3437, 0.3477, 0.3594, 0.3477, 0.3594, 0.9961, 0.3437, 0.9961, 0.3437, 0.3477, 0.3594, 0.3477, 0.3594, 0.9961, 0.3437, 0.9961, 0.3437, 0.3477, 0.3594, 0.3477, 0.3594, 0.9961, 0.3437, 0.9961, 0.3437, 0.3477, 0.8652, 0.9961, 0.8652, 0.003906, 0.998, 0.003906, 0.998, 0.9961, 0.3437, 0.9961, 0.3437, 0.3477, 0.3594, 0.3477, 0.3594, 0.9961, 0.3437, 0.9961, 0.3437, 0.3477, 0.3594, 0.3477, 0.3594, 0.9961, 0.3437, 0.9961, 0.3437, 0.3477, 0.3594, 0.3477, 0.3594, 0.9961, 0.3437, 0.9961, 0.3437, 0.3477, 0.3594, 0.3477, 0.3594, 0.9961, 0.8633, 0.9961, 0.7949, 0.9961, 0.7949, 0.5039, 0.8633, 0.5039, 0.8284, 0.4961, 0.8284, 0.003906, 0.8307, 0.003906, 0.8307, 0.4961, 0.8307, 0.4961, 0.8307, 0.003906, 0.8371, 0.003906, 0.8371, 0.4961, 0.8371, 0.4961, 0.8371, 0.003906, 0.8458, 0.003906, 0.8458, 0.4961, 0.8609, 0.4961, 0.8609, 0.003906, 0.8633, 0.003906, 0.8633, 0.4961, 0.8546, 0.4961, 0.8546, 0.003906, 0.8609, 0.003906, 0.8609, 0.4961, 0.8458, 0.4961, 0.8458, 0.003906, 0.8546, 0.003906, 0.8546, 0.4961, 0.8458, 0.003906, 0.8546, 0.003906, 0.8546, 0.4961, 0.8458, 0.4961, 0.8546, 0.003906, 0.8609, 0.003906, 0.8609, 0.4961, 0.8546, 0.4961, 0.8609, 0.003906, 0.8633, 0.003906, 0.8633, 0.4961, 0.8609, 0.4961, 0.8371, 0.003906, 0.8458, 0.003906, 0.8458, 0.4961, 0.8371, 0.4961, 0.8307, 0.003906, 0.8371, 0.003906, 0.8371, 0.4961, 0.8307, 0.4961, 0.8284, 0.003906, 0.8307, 0.003906, 0.8307, 0.4961, 0.8284, 0.4961, 0.3437, 0.4102, 0.3437, 0.3477, 0.3594, 0.3477, 0.3594, 0.4102, 0.3437, 0.4102, 0.3437, 0.3477, 0.3594, 0.3477, 0.3594, 0.4102, 0.3437, 0.3477, 0.3437, 0.4102, 0.3594, 0.4102, 0.3594, 0.3477, 0.3594, 0.3477, 0.3437, 0.3477, 0.3437, 0.4102, 0.3594, 0.4102, 0.3594, 0.3477, 0.3437, 0.3477, 0.3437, 0.4102, 0.3594, 0.4102, 0.3437, 0.3477, 0.3437, 0.4102, 0.3594, 0.4102, 0.3594, 0.3477, 0.3437, 0.4102, 0.3437, 0.3477, 0.3594, 0.3477, 0.3594, 0.4102, 0.3437, 0.4102, 0.3437, 0.3477, 0.3594, 0.3477, 0.3594, 0.4102, 0.3594, 0.3477, 0.3594, 0.9961, 0.3437, 0.9961, 0.3437, 0.3477, 0.3594, 0.3477, 0.3594, 0.9961, 0.3437, 0.9961, 0.3437, 0.3477, 0.3594, 0.3477, 0.3583, 0.3555, 0.3555, 0.3612, 0.3516, 0.3477, 0.3555, 0.3612, 0.3516, 0.3633, 0.3477, 0.3612, 0.3516, 0.3477, 0.3437, 0.3477, 0.3516, 0.3477, 0.3477, 0.3612, 0.3448, 0.3555, 0.3594, 0.9961, 0.3583, 0.9883, 0.3555, 0.9826, 0.3516, 0.9961, 0.3477, 0.9826, 0.3516, 0.9961, 0.3555, 0.9826, 0.3516, 0.9805, 0.3437, 0.9961, 0.3516, 0.9961, 0.3477, 0.9826, 0.3448, 0.9883, 0.3437, 0.9961, 0.3594, 0.9961, 0.3594, 0.3477, 0.3437, 0.3477, 0.8461, 0.4387, 0.8427, 0.4312, 0.8414, 0.421, 0.8508, 0.421, 0.8461, 0.4387, 0.8508, 0.421, 0.8555, 0.4387, 0.8508, 0.4414, 0.8555, 0.4387, 0.8508, 0.421, 0.8602, 0.421, 0.8589, 0.4312, 0.8555, 0.06914, 0.8589, 0.0766, 0.8602, 0.08679, 0.8508, 0.08679, 0.8461, 0.06914, 0.8508, 0.06641, 0.8555, 0.06914, 0.8508, 0.08679, 0.8461, 0.06914, 0.8508, 0.08679, 0.8414, 0.08679, 0.8427, 0.0766, 0.8602, 0.421, 0.8414, 0.421, 0.8414, 0.08679, 0.8602, 0.08679, 0.8184, 0.007547, 0.8227, 0.01749, 0.8242, 0.03108, 0.8126, 0.03108, 0.8068, 0.007547, 0.8126, 0.003906, 0.8184, 0.007547, 0.8126, 0.03108, 0.8068, 0.007547, 0.8126, 0.03108, 0.801, 0.03108, 0.8025, 0.01749, 0.8184, 0.5003, 0.8126, 0.4767, 0.8242, 0.4767, 0.8227, 0.4903, 0.8242, 0.4767, 0.801, 0.4767, 0.801, 0.03108, 0.8242, 0.03108, 0.332, 0.3477, 0.3594, 0.3477, 0.3594, 0.9961, 0.332, 0.9961, 0.332, 0.9961, 0.332, 0.3477, 0.3594, 0.3477, 0.3594, 0.9961, 0.3672, 0.9961, 0.3633, 0.9961, 0.3633, 0.3477, 0.3672, 0.3477, 0.3828, 0.3477, 0.3867, 0.3477, 0.3867, 0.9961, 0.3828, 0.9961, 0.3828, 0.9961, 0.3672, 0.9961, 0.3672, 0.3477, 0.3828, 0.3477, 0.8126, 0.4767, 0.8184, 0.5003, 0.8126, 0.5039, 0.8126, 0.4767, 0.8126, 0.5039, 0.801, 0.5039, 0.801, 0.4767, 0.7836, 0.5039, 0.7836, 0.3906, 0.801, 0.3906, 0.801, 0.5039, 0.7836, 0.5039, 0.801, 0.5039, 0.801, 0.3906, 0.7836, 0.3906, 0.8126, 0.4767, 0.801, 0.4767, 0.801, 0.5039, 0.8126, 0.5039, 0.7461, 0.6903, 0.7461, 0.5312, 0.7695, 0.5312, 0.7695, 0.6903, 0.7812, 0.7119, 0.7812, 0.7153, 0.7344, 0.7188, 0.7344, 0.7153, 0.7812, 0.7017, 0.7812, 0.7119, 0.7344, 0.7153, 0.7344, 0.7051, 0.7812, 0.5653, 0.7812, 0.7017, 0.7344, 0.7051, 0.7344, 0.5653, 0.7578, 0.5653, 0.7578, 0.7051, 0.7344, 0.7051, 0.7344, 0.5653, 0.7578, 0.6903, 0.7344, 0.6903, 0.7344, 0.5312, 0.7578, 0.5312, 0.7637, 0.7119, 0.7578, 0.7017, 0.7812, 0.7017, 0.7812, 0.7153, 0.7578, 0.5653, 0.7813, 0.5653, 0.7812, 0.7017, 0.7578, 0.7017, 0.7578, 0.6903, 0.7578, 0.5312, 0.7812, 0.5312, 0.7813, 0.6903, 0.7812, 0.5653, 0.7344, 0.5653, 0.7344, 0.7051, 0.7812, 0.7017, 0.7695, 0.6903, 0.7695, 0.5312, 0.7461, 0.5312, 0.7461, 0.6903, 0.793, 0.9687, 0.793, 0.7188, 0.7305, 0.7188, 0.7305, 0.9688, 0.793, 0.9844, 0.793, 0.7344, 0.7305, 0.7344, 0.7305, 0.9844, 0.793, 0.7344, 0.793, 0.9844, 0.7305, 0.9844, 0.7305, 0.7344, 0.793, 0.7188, 0.793, 0.9688, 0.7305, 0.9688, 0.7305, 0.7188, 0.7383, 0.7188, 0.7383, 0.5313, 0.7617, 0.5313, 0.7617, 0.7188, 0.7383, 0.7188, 0.7383, 0.5313, 0.7617, 0.5313, 0.7617, 0.7188, 0.7383, 0.7188, 0.7383, 0.5313, 0.7617, 0.5313, 0.7617, 0.7188, 0.7383, 0.7188, 0.7383, 0.5313, 0.7617, 0.5313, 0.7617, 0.7188, 0.7578, 0.6903, 0.7813, 0.6903, 0.7812, 0.5312, 0.7578, 0.5312, 0.7578, 0.5653, 0.7578, 0.7017, 0.7812, 0.7017, 0.7813, 0.5653, 0.7637, 0.7119, 0.7812, 0.7153, 0.7812, 0.7017, 0.7578, 0.7017, 0.7578, 0.6903, 0.7578, 0.5312, 0.7344, 0.5312, 0.7344, 0.6903, 0.7578, 0.5653, 0.7344, 0.5653, 0.7344, 0.7051, 0.7578, 0.7051, 0.7812, 0.5653, 0.7344, 0.5653, 0.7344, 0.7051, 0.7812, 0.7017, 0.7812, 0.7017, 0.7344, 0.7051, 0.7344, 0.7153, 0.7812, 0.7119, 0.7812, 0.7119, 0.7344, 0.7153, 0.7344, 0.7188, 0.7812, 0.7153, 0.7461, 0.6903, 0.7695, 0.6903, 0.7695, 0.5312, 0.7461, 0.5312, 0.7695, 0.6903, 0.7461, 0.6903, 0.7461, 0.5312, 0.7695, 0.5312, 0.7812, 0.5653, 0.7812, 0.7017, 0.7344, 0.7051, 0.7344, 0.5653, 0.7925, 0.09032, 0.7858, 0.1106, 0.7637, 0.06641, 0.7949, 0.06641, 0.7925, 0.09032, 0.7637, 0.06641, 0.7925, 0.04249, 0.7949, 0.06641, 0.7637, 0.06641, 0.7858, 0.02221, 0.7925, 0.04249, 0.7637, 0.06641, 0.7756, 0.008664, 0.7858, 0.02221, 0.7637, 0.06641, 0.7637, 0.003906, 0.7756, 0.008664, 0.7637, 0.06641, 0.7517, 0.008664, 0.7637, 0.003906, 0.7637, 0.06641, 0.7416, 0.02221, 0.7517, 0.008664, 0.7637, 0.06641, 0.7348, 0.04249, 0.7416, 0.02221, 0.7637, 0.06641, 0.7324, 0.06641, 0.7348, 0.04249, 0.7637, 0.06641, 0.7348, 0.09032, 0.7324, 0.06641, 0.7637, 0.06641, 0.7416, 0.1106, 0.7348, 0.09032, 0.7637, 0.06641, 0.7517, 0.1241, 0.7416, 0.1106, 0.7637, 0.06641, 0.7637, 0.1289, 0.7517, 0.1241, 0.7637, 0.06641, 0.7756, 0.1241, 0.7637, 0.1289, 0.7637, 0.06641, 0.7858, 0.1106, 0.7756, 0.1241, 0.7637, 0.06641, 0.3281, 0.003906, 0.3281, 0.3398, 0.3867, 0.3398, 0.3867, 0.003906, 0.3281, 0.003906, 0.3867, 0.003906, 0.3867, 0.3398, 0.3281, 0.3398])
me_cube.use_remesh_preserve_volume = False
me_cube.use_remesh_preserve_attributes = False
me_cube.use_mirror_vertex_groups = False
me_cube.update()

# ---- objects
ob_cube = bpy.data.objects.new('Cube', me_cube)

# ---- transforms, parenting, visibility, modifiers, constraints
ob_cube.location = (0.0, 0.0, 0.0)
ob_cube.lock_rotations_4d = False
ob_cube.empty_display_type = 'ARROWS'
ob_cube.color = (0.0, 0.0, 0.0, 1.0)
ob_cube.lineart.crease_threshold = 0.0

# ---- collection membership
col_collection_1.objects.link(ob_cube)

# ---- scene / render settings (as saved in the file)
scene.camera = ob_cube
scene.frame_start = 1; scene.frame_end = 250; scene.frame_set(2)
scene.render.engine = 'BLENDER_EEVEE_NEXT'
scene.render.image_settings.file_format = 'JPEG'
scene.render.image_settings.color_mode = 'RGB'
scene.render.image_settings.compression = 90
scene.render.resolution_x = 800
scene.render.resolution_y = 600
scene.render.pixel_aspect_x = 100.0
scene.render.pixel_aspect_y = 100.0
scene.render.fps = 25
scene.render.dither_intensity = 0.0
scene.render.use_compositing = False
scene.render.use_sequencer = False
scene.render.bake_margin = 2
scene.render.bake_bias = 0.0
scene.render.use_stamp_time = False
scene.render.use_stamp_date = False
scene.render.use_stamp_frame = False
scene.render.use_stamp_camera = False
scene.render.use_stamp_scene = False
scene.render.use_stamp_filename = False
scene.render.use_stamp_render_time = False
scene.render.stamp_font_size = 0
scene.cycles.use_denoising = False
scene.cycles.samples = 10
scene.cycles.sampling_pattern = 'TABULATED_SOBOL'
scene.cycles.light_sampling_threshold = 0.0
scene.cycles.use_adaptive_sampling = False
scene.cycles.use_light_tree = False
scene.cycles.blur_glossy = 0.0
scene.cycles.volume_bounces = 1
scene.cycles.pixel_filter_type = 'GAUSSIAN'
scene.cycles.sample_clamp_indirect = 0.0
scene.view_settings.view_transform = 'Raw'
bpy.context.view_layer.update()

# ---- added for rendering (the .blend has no active camera): camera
cam_auto = bpy.data.cameras.new('AutoCamera')
cam_auto.lens = 50.0
cam_auto.sensor_width = 36.0
cam_auto.clip_end = 1000.0
ob_auto_camera = bpy.data.objects.new('AutoCamera', cam_auto)
scene.collection.objects.link(ob_auto_camera)
ob_auto_camera.location = (5.79923, -6.11458, 5.22139)
ob_auto_camera.rotation_euler = (1.09748, -7.21219e-08, 0.694738)
scene.camera = ob_auto_camera
bpy.context.view_layer.update()
